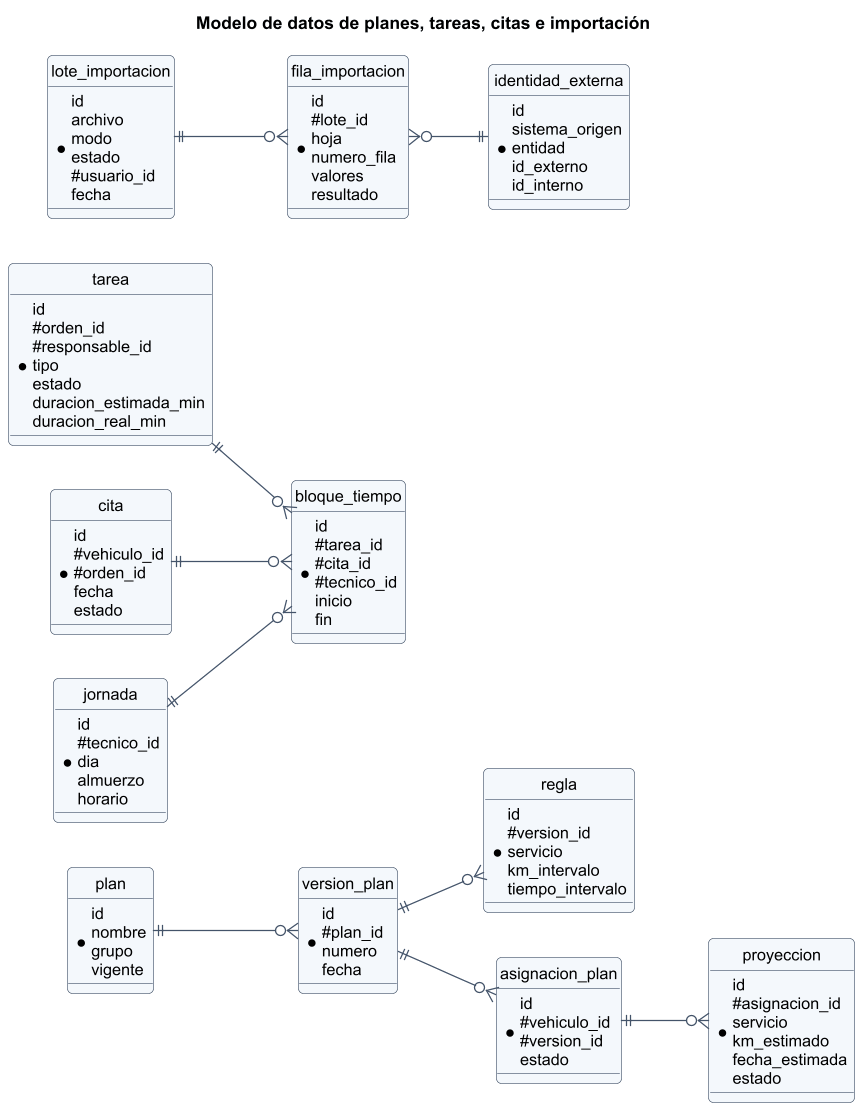

The diagram above was rendered by PlantUML. Its source (embedded in the PNG):
@startuml
skinparam shadowing false
skinparam defaultFontName Arial
skinparam defaultFontSize 13
skinparam dpi 120
skinparam roundCorner 8
skinparam ArrowColor #44546a
skinparam ClassBackgroundColor #f4f8fc
skinparam ClassBorderColor #44546a
skinparam PackageBackgroundColor #ffffff
skinparam NoteBackgroundColor #fff8e1

title Modelo de datos de planes, tareas, citas e importación
hide circle
left to right direction
entity plan {
  *id\nnombre\ngrupo\nvigente
}
entity version_plan {
  *id\n#plan_id\nnumero\nfecha
}
entity regla {
  *id\n#version_id\nservicio\nkm_intervalo\ntiempo_intervalo
}
entity asignacion_plan {
  *id\n#vehiculo_id\n#version_id\nestado
}
entity proyeccion {
  *id\n#asignacion_id\nservicio\nkm_estimado\nfecha_estimada\nestado
}
entity tarea {
  *id\n#orden_id\n#responsable_id\ntipo\nestado\nduracion_estimada_min\nduracion_real_min
}
entity bloque_tiempo {
  *id\n#tarea_id\n#cita_id\n#tecnico_id\ninicio\nfin
}
entity cita {
  *id\n#vehiculo_id\n#orden_id\nfecha\nestado
}
entity jornada {
  *id\n#tecnico_id\ndia\nalmuerzo\nhorario
}
entity lote_importacion {
  *id\narchivo\nmodo\nestado\n#usuario_id\nfecha
}
entity fila_importacion {
  *id\n#lote_id\nhoja\nnumero_fila\nvalores\nresultado
}
entity identidad_externa {
  *id\nsistema_origen\nentidad\nid_externo\nid_interno
}
plan ||--o{ version_plan
version_plan ||--o{ regla
version_plan ||--o{ asignacion_plan
asignacion_plan ||--o{ proyeccion
tarea ||--o{ bloque_tiempo
cita ||--o{ bloque_tiempo
jornada ||--o{ bloque_tiempo
lote_importacion ||--o{ fila_importacion
fila_importacion }o--|| identidad_externa
@enduml